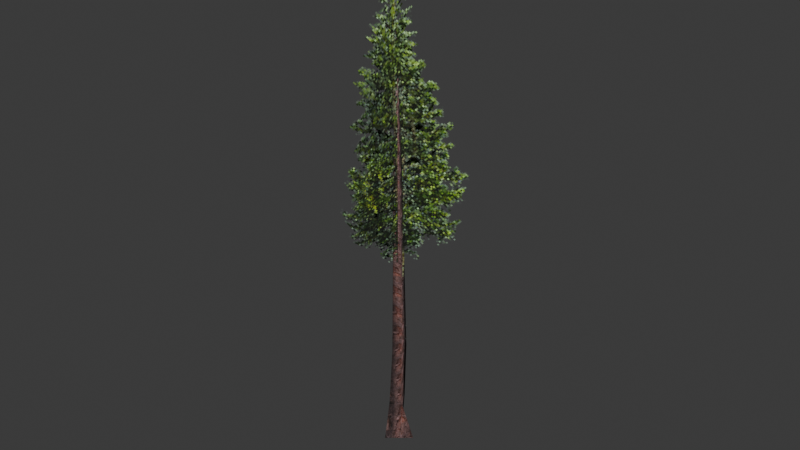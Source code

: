 # Source: tall_fir_tree.blend  (saved by Blender 5.1.30; exported with 4.5.12 LTS)
import bpy
from mathutils import Matrix  # noqa: F401  (used for matrix-valued properties, if any)

bpy.ops.wm.read_factory_settings(use_empty=True)
scene = bpy.context.scene
scene.name = 'Scene'

# ---- collections
col_collection = bpy.data.collections.new('Collection'); scene.collection.children.link(col_collection)

# ---- images (referenced by path relative to the original .blend; pixels are not part of the script)
import os
ASSET_DIR = os.environ.get("B2B_ASSET_DIR", "")  # directory of the original .blend (textures are referenced by path, not embedded)
HERE = os.path.dirname(os.path.abspath(__file__))  # packed textures are extracted next to this script under _unpacked/

def load_image(name, relpath, width, height, colorspace="sRGB"):
    """Load a texture the original file referenced (path relative to the .blend, or extracted next to this script)."""
    p = next((c for c in (os.path.join(HERE, relpath), os.path.join(ASSET_DIR, relpath)) if relpath and os.path.exists(c)), "")
    if p:
        img = bpy.data.images.load(p, check_existing=True)
        img.name = name
    else:  # same state as the original file: an image datablock whose file is absent (Cycles renders it pink)
        img = bpy.data.images.new(name, width, height)
        img.source = "FILE"
        img.filepath = "//" + (relpath or name)
    img.colorspace_settings.name = colorspace
    return img
img_psx_treecrown4_tex_128px_png = load_image('PSX_TreeCrown4_Tex_128px.png', '_unpacked/PSX_TreeCrown4_Tex_128px.ac4088c1.png', 128, 128, 'sRGB')
img_psx_bark2_128px_png = load_image('PSX_Bark2_128px.png', '_unpacked/PSX_Bark2_128px.f8c732d4.png', 128, 128, 'sRGB')

# ---- materials (node trees are filled in below, after node groups)
mat_treecorwn4 = bpy.data.materials.new('TreeCorwn4')
mat_treecorwn4.roughness = 1.0
mat_tree4 = bpy.data.materials.new('Tree4')
mat_tree4.roughness = 1.0

# ---- material node trees
mat_treecorwn4.use_nodes = True; mat_treecorwn4.node_tree.nodes.clear()
_N = mat_treecorwn4.node_tree.nodes; _L = mat_treecorwn4.node_tree.links
n0 = _N.new('ShaderNodeBsdfPrincipled'); n0.name = 'Principled BSDF'; n0.location = (0, 300)
n0.inputs[2].default_value = 1.0
n0.inputs[27].default_value = (0.0, 0.0, 0.0, 1.0)
n0.inputs[28].default_value = 1.0
n1 = _N.new('ShaderNodeOutputMaterial'); n1.name = 'Material Output'; n1.location = (280, 300)
n2 = _N.new('ShaderNodeTexImage'); n2.name = 'Image Texture'; n2.location = (-480, 300)
n2.image = img_psx_treecrown4_tex_128px_png
n2.interpolation = 'Closest'
_L.new(n2.outputs[0], n0.inputs[0])
_L.new(n2.outputs[1], n0.inputs[4])
_L.new(n0.outputs[0], n1.inputs[0])
n1.is_active_output = True
mat_tree4.use_nodes = True; mat_tree4.node_tree.nodes.clear()
_N = mat_tree4.node_tree.nodes; _L = mat_tree4.node_tree.links
n0 = _N.new('ShaderNodeBsdfPrincipled'); n0.name = 'Principled BSDF'; n0.location = (0, 300)
n0.inputs[2].default_value = 1.0
n0.inputs[27].default_value = (0.0, 0.0, 0.0, 1.0)
n0.inputs[28].default_value = 1.0
n1 = _N.new('ShaderNodeOutputMaterial'); n1.name = 'Material Output'; n1.location = (280, 300)
n2 = _N.new('ShaderNodeTexImage'); n2.name = 'Image Texture'; n2.location = (-480, 300)
n2.image = img_psx_bark2_128px_png
n2.interpolation = 'Closest'
_L.new(n2.outputs[0], n0.inputs[0])
_L.new(n0.outputs[0], n1.inputs[0])
n1.is_active_output = True

# ---- world
world_world = bpy.data.worlds.new('World'); scene.world = world_world
world_world.use_nodes = True; world_world.node_tree.nodes.clear()
_N = world_world.node_tree.nodes; _L = world_world.node_tree.links
n0 = _N.new('ShaderNodeOutputWorld'); n0.name = 'World Output'; n0.location = (200, 100)
n1 = _N.new('ShaderNodeBackground'); n1.name = 'Background'; n1.location = (-200, 100)
n1.inputs[0].default_value = (0.05088, 0.05088, 0.05088, 1.0)
_L.new(n1.outputs[0], n0.inputs[0])
n0.is_active_output = True
world_world.color = (0.05088, 0.05088, 0.05088)
world_world.sun_shadow_jitter_overblur = 0.0

# ---- meshes
me_cylinder_005 = bpy.data.meshes.new('Cylinder.005')
me_cylinder_005.from_pydata([(-9.573, -3.515, 22.36), (0.3155, 0.01279, 12.81), (-0.08739, 0.01279, 32.31), (10.08, 4.816, 22.36), (-0.6127, -11.12, 22.36), (0.2339, 0.05582, 13.95), (0.04096, 0.05581, 33.95), (0.8885, 11.24, 22.36)], [], [(0, 1, 3), (3, 2, 0), (4, 5, 7), (7, 6, 4)])
me_cylinder_005.polygons.foreach_set('use_smooth', [True] * 4)
_k = set([(0, 3)])
me_cylinder_005.attributes.new('sharp_edge', 'BOOLEAN', 'EDGE').data.foreach_set('value', [ (min(e.vertices), max(e.vertices)) in _k for e in me_cylinder_005.edges])
_uv = me_cylinder_005.uv_layers.new(name='UVMap')
_uv.uv.foreach_set('vector', [0.0, 0.0, 1.0, 0.0, 1.0, 1.0, 1.0, 1.0, 0.0, 1.0, 0.0, 0.0, 0.0, 0.0, 1.0, 0.0, 1.0, 1.0, 1.0, 1.0, 0.0, 1.0, 0.0, 0.0])
me_cylinder_005.materials.append(mat_treecorwn4)
me_cylinder_005.update()
me_cylinder_005.normals_split_custom_set([tuple(v) for v in zip(*[iter([0.3895, -0.9188, 0.06399, 0.3895, -0.9188, 0.06399, 0.3895, -0.9188, 0.06399, 0.3899, -0.9197, -0.04564, 0.3899, -0.9197, -0.04564, 0.3899, -0.9197, -0.04564, 0.9977, -0.06698, 0.01114, 0.9977, -0.06698, 0.01139, 0.9977, -0.06698, 0.01109, 0.9977, -0.06698, 0.01109, 0.9977, -0.06698, 0.008345, 0.9977, -0.06698, 0.01114])] * 3)])
me_cylinder_001 = bpy.data.meshes.new('Cylinder.001')
me_cylinder_001.from_pydata([(-0.1161, -1.195, -0.1611), (-0.1357, -0.02675, 29.47), (-0.8836, -0.1308, -0.2528), (-0.3566, 1.044, -0.2528), (1.368, 0.2077, -0.2579), (-0.289, -0.46, 2.614), (-0.4204, 0.4147, 2.714), (0.3173, 0.5021, 3.015), (0.7931, -0.4569, 3.057), (-0.2165, -0.2258, 6.797), (-0.004389, 0.2923, 8.746), (0.4937, 0.4634, 7.311), (0.5884, -0.1358, 9.122), (0.02051, 0.008008, 29.74), (-0.01606, 0.2394, 29.67), (-0.2085, 0.1734, 29.6)], [], [(10, 9, 1, 15), (9, 12, 13, 1), (11, 10, 15, 14), (4, 8, 5, 0), (3, 7, 8, 4), (2, 6, 7, 3), (0, 5, 6, 2), (8, 12, 9, 5), (7, 11, 12, 8), (6, 10, 11, 7), (5, 9, 10, 6), (12, 11, 14, 13), (1, 13, 14, 15)])
me_cylinder_001.polygons.foreach_set('use_smooth', [True] * 13)
_uv = me_cylinder_001.uv_layers.new(name='UVMap')
_uv.uv.foreach_set('vector', [-0.0141, -3.331, 0.1802, -4.562, 0.5193, 9.555, 0.3006, 9.767, -0.782, -4.55, -0.5692, -3.094, -0.165, 9.998, -0.3464, 9.561, 1.402, -4.242, 1.631, -3.341, 1.854, 9.783, 1.642, 9.904, -0.2524, -9.009, -0.645, -8.032, -0.9685, -8.107, -0.9934, -8.949, 1.149, -9.012, 0.8826, -8.337, 0.5477, -8.033, 0.6919, -9.013, 1.767, -9.018, 1.558, -8.32, 1.235, -8.336, 1.434, -9.013, 0.4607, -8.955, 0.1727, -8.124, -0.1664, -8.3, -0.04954, -9.01, -0.645, -8.032, -0.5692, -3.094, -0.782, -4.55, -0.9685, -8.107, 0.8826, -8.337, 0.9736, -4.24, 0.7485, -3.094, 0.5477, -8.033, 1.558, -8.32, 1.631, -3.341, 1.402, -4.242, 1.235, -8.336, 0.1727, -8.124, 0.1802, -4.562, -0.0141, -3.331, -0.1664, -8.3, 0.7485, -3.094, 0.9736, -4.24, 1.236, 9.904, 0.9921, 10.03, 0.5193, 9.555, 0.5479, 10.01, 0.3022, 9.897, 0.3006, 9.767])
me_cylinder_001.materials.append(mat_tree4)
me_cylinder_001.update()
me_cylinder_001.normals_split_custom_set([tuple(v) for v in zip(*[iter([-0.7453, 0.6667, 0.003927, -0.7164, -0.6946, 0.06515, -0.6975, -0.6762, 0.2373, -0.8058, 0.4628, 0.3694, -0.7164, -0.6946, 0.06515, 0.814, -0.5802, 0.02701, 0.3528, -0.4915, 0.7962, -0.6975, -0.6762, 0.2373, 0.5063, 0.8622, 0.013, -0.7453, 0.6667, 0.003927, -0.8058, 0.4628, 0.3694, 0.2685, 0.6982, 0.6637, 0.983, 0.02748, 0.1816, 0.8859, -0.4499, 0.1129, -0.5286, -0.8402, 0.1215, -0.2779, -0.9491, 0.148, -0.12, 0.977, 0.1763, 0.3065, 0.948, 0.08607, 0.8859, -0.4499, 0.1129, 0.983, 0.02748, 0.1816, -0.9803, 0.1128, 0.1621, -0.91, 0.3988, 0.1131, 0.3065, 0.948, 0.08607, -0.12, 0.977, 0.1763, -0.2779, -0.9491, 0.148, -0.5286, -0.8402, 0.1215, -0.91, 0.3988, 0.1131, -0.9803, 0.1128, 0.1621, 0.8859, -0.4499, 0.1129, 0.814, -0.5802, 0.02701, -0.7164, -0.6946, 0.06515, -0.5286, -0.8402, 0.1215, 0.3065, 0.948, 0.08607, 0.5063, 0.8622, 0.013, 0.814, -0.5802, 0.02701, 0.8859, -0.4499, 0.1129, -0.91, 0.3988, 0.1131, -0.7453, 0.6667, 0.003927, 0.5063, 0.8622, 0.013, 0.3065, 0.948, 0.08607, -0.5286, -0.8402, 0.1215, -0.7164, -0.6946, 0.06515, -0.7453, 0.6667, 0.003927, -0.91, 0.3988, 0.1131, 0.814, -0.5802, 0.02701, 0.5063, 0.8622, 0.013, 0.2685, 0.6982, 0.6637, 0.3528, -0.4915, 0.7962, -0.6975, -0.6762, 0.2373, 0.3528, -0.4915, 0.7962, 0.2685, 0.6982, 0.6637, -0.8058, 0.4628, 0.3694])] * 3)])

# ---- objects
ob_leaves = bpy.data.objects.new('leaves', me_cylinder_005)
ob_trunk = bpy.data.objects.new('trunk', me_cylinder_001)

# ---- transforms, parenting, visibility, modifiers, constraints
ob_leaves.location = (0.0, 0.0, 0.0)
ob_leaves.rotation_euler = (-1.629e-07, 0.0, 0.0)
ob_trunk.location = (0.0, 0.0, 0.0)
ob_trunk.rotation_euler = (-1.629e-07, 0.0, 0.0)

# ---- collection membership
col_collection.objects.link(ob_leaves)
col_collection.objects.link(ob_trunk)

# ---- scene / render settings (as saved in the file)
scene.frame_start = 1; scene.frame_end = 250; scene.frame_set(1)
scene.render.engine = 'BLENDER_EEVEE_NEXT'
scene.render.bake_bias = 0.0
scene.render.bake_samples = 0
scene.cycles.sampling_pattern = 'TABULATED_SOBOL'
scene.eevee.use_volume_custom_range = False
bpy.context.view_layer.update()

# ---- added for rendering (the .blend has no active camera and no usable light): camera, sun
cam_auto = bpy.data.cameras.new('AutoCamera')
cam_auto.lens = 50.0
cam_auto.sensor_width = 36.0
cam_auto.clip_end = 1000.0
ob_auto_camera = bpy.data.objects.new('AutoCamera', cam_auto)
scene.collection.objects.link(ob_auto_camera)
ob_auto_camera.location = (42.2058, -50.2897, 50.4093)
ob_auto_camera.rotation_euler = (1.09748, -7.21219e-08, 0.694738)
scene.camera = ob_auto_camera
light_auto_sun = bpy.data.lights.new('AutoSun', 'SUN')
light_auto_sun.energy = 3.0
light_auto_sun.angle = 0.0523599
ob_auto_sun = bpy.data.objects.new('AutoSun', light_auto_sun)
scene.collection.objects.link(ob_auto_sun)
ob_auto_sun.rotation_euler = (0.872665, 0.174533, 0.523599)
bpy.context.view_layer.update()
